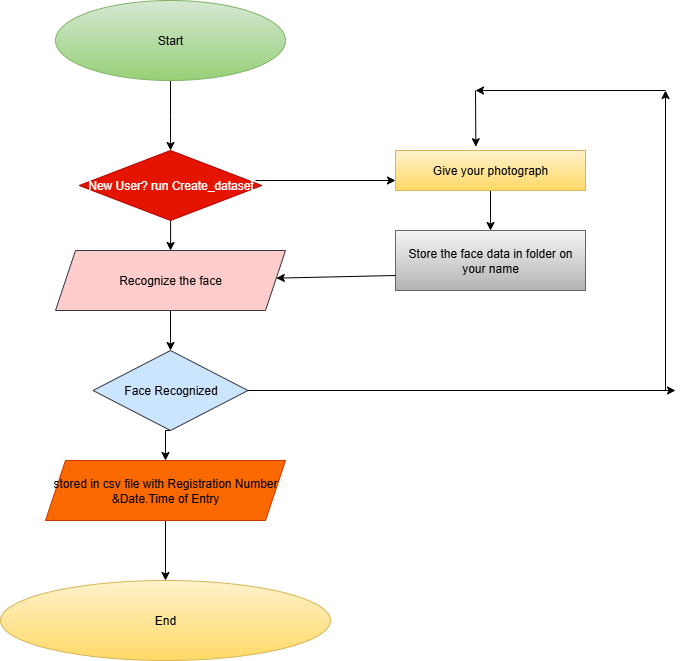

The diagram above was exported from draw.io. Its source (the exported page's mxGraphModel, read from the mxfile embedded in the PNG):
<mxGraphModel dx="1042" dy="562" grid="1" gridSize="10" guides="1" tooltips="1" connect="1" arrows="1" fold="1" page="1" pageScale="1" pageWidth="850" pageHeight="1100" math="0" shadow="0">
  <root>
    <mxCell id="0" />
    <mxCell id="1" parent="0" />
    <mxCell id="3x0p9Zh29sXZxwM6q_Ao-5" style="edgeStyle=orthogonalEdgeStyle;rounded=0;orthogonalLoop=1;jettySize=auto;html=1;exitX=0.5;exitY=1;exitDx=0;exitDy=0;" edge="1" parent="1" source="3x0p9Zh29sXZxwM6q_Ao-3">
      <mxGeometry relative="1" as="geometry">
        <mxPoint x="375" y="380" as="targetPoint" />
      </mxGeometry>
    </mxCell>
    <mxCell id="3x0p9Zh29sXZxwM6q_Ao-3" value="Start" style="ellipse;whiteSpace=wrap;html=1;fillColor=#d5e8d4;strokeColor=#82b366;gradientColor=#97d077;" vertex="1" parent="1">
      <mxGeometry x="260" y="230" width="230" height="80" as="geometry" />
    </mxCell>
    <mxCell id="3x0p9Zh29sXZxwM6q_Ao-14" style="edgeStyle=orthogonalEdgeStyle;rounded=0;orthogonalLoop=1;jettySize=auto;html=1;entryX=0.5;entryY=0;entryDx=0;entryDy=0;" edge="1" parent="1" source="3x0p9Zh29sXZxwM6q_Ao-6" target="3x0p9Zh29sXZxwM6q_Ao-12">
      <mxGeometry relative="1" as="geometry" />
    </mxCell>
    <mxCell id="3x0p9Zh29sXZxwM6q_Ao-6" value="New User? run Create_dataset" style="rhombus;whiteSpace=wrap;html=1;fillColor=#e51400;fontColor=#ffffff;strokeColor=#B20000;" vertex="1" parent="1">
      <mxGeometry x="283.75" y="380" width="182.5" height="70" as="geometry" />
    </mxCell>
    <mxCell id="3x0p9Zh29sXZxwM6q_Ao-15" style="edgeStyle=orthogonalEdgeStyle;rounded=0;orthogonalLoop=1;jettySize=auto;html=1;" edge="1" parent="1" source="3x0p9Zh29sXZxwM6q_Ao-12" target="3x0p9Zh29sXZxwM6q_Ao-16">
      <mxGeometry relative="1" as="geometry">
        <mxPoint x="375" y="580" as="targetPoint" />
      </mxGeometry>
    </mxCell>
    <mxCell id="3x0p9Zh29sXZxwM6q_Ao-12" value="Recognize the face" style="shape=parallelogram;perimeter=parallelogramPerimeter;whiteSpace=wrap;html=1;fixedSize=1;fillColor=#ffcccc;strokeColor=#36393d;" vertex="1" parent="1">
      <mxGeometry x="260" y="480" width="230" height="60" as="geometry" />
    </mxCell>
    <mxCell id="3x0p9Zh29sXZxwM6q_Ao-22" style="edgeStyle=orthogonalEdgeStyle;rounded=0;orthogonalLoop=1;jettySize=auto;html=1;exitX=0.5;exitY=1;exitDx=0;exitDy=0;entryX=0.5;entryY=0;entryDx=0;entryDy=0;" edge="1" parent="1" source="3x0p9Zh29sXZxwM6q_Ao-16" target="3x0p9Zh29sXZxwM6q_Ao-18">
      <mxGeometry relative="1" as="geometry" />
    </mxCell>
    <mxCell id="3x0p9Zh29sXZxwM6q_Ao-16" value="Face Recognized" style="rhombus;whiteSpace=wrap;html=1;fillColor=#cce5ff;strokeColor=#36393d;" vertex="1" parent="1">
      <mxGeometry x="297.5" y="580" width="155" height="80" as="geometry" />
    </mxCell>
    <mxCell id="3x0p9Zh29sXZxwM6q_Ao-23" style="edgeStyle=orthogonalEdgeStyle;rounded=0;orthogonalLoop=1;jettySize=auto;html=1;exitX=0.5;exitY=1;exitDx=0;exitDy=0;" edge="1" parent="1" source="3x0p9Zh29sXZxwM6q_Ao-18" target="3x0p9Zh29sXZxwM6q_Ao-24">
      <mxGeometry relative="1" as="geometry">
        <mxPoint x="370" y="790" as="targetPoint" />
      </mxGeometry>
    </mxCell>
    <mxCell id="3x0p9Zh29sXZxwM6q_Ao-18" value="stored in csv file with Registration Number &amp;amp;Date.Time of Entry" style="shape=parallelogram;perimeter=parallelogramPerimeter;whiteSpace=wrap;html=1;fixedSize=1;fillColor=#fa6800;strokeColor=#C73500;fontColor=#000000;" vertex="1" parent="1">
      <mxGeometry x="250" y="690" width="240" height="60" as="geometry" />
    </mxCell>
    <mxCell id="3x0p9Zh29sXZxwM6q_Ao-24" value="End" style="ellipse;whiteSpace=wrap;html=1;fillColor=#fff2cc;gradientColor=#ffd966;strokeColor=#d6b656;" vertex="1" parent="1">
      <mxGeometry x="205" y="810" width="330" height="80" as="geometry" />
    </mxCell>
    <mxCell id="3x0p9Zh29sXZxwM6q_Ao-31" style="edgeStyle=orthogonalEdgeStyle;rounded=0;orthogonalLoop=1;jettySize=auto;html=1;exitX=0.5;exitY=1;exitDx=0;exitDy=0;" edge="1" parent="1" source="3x0p9Zh29sXZxwM6q_Ao-28" target="3x0p9Zh29sXZxwM6q_Ao-32">
      <mxGeometry relative="1" as="geometry">
        <mxPoint x="690" y="450" as="targetPoint" />
      </mxGeometry>
    </mxCell>
    <mxCell id="3x0p9Zh29sXZxwM6q_Ao-28" value="Give your photograph" style="rounded=0;whiteSpace=wrap;html=1;fillColor=#fff2cc;gradientColor=#ffd966;strokeColor=#d6b656;" vertex="1" parent="1">
      <mxGeometry x="600" y="380" width="190" height="40" as="geometry" />
    </mxCell>
    <mxCell id="3x0p9Zh29sXZxwM6q_Ao-32" value="Store the face data in folder on your name" style="rounded=0;whiteSpace=wrap;html=1;fillColor=#f5f5f5;gradientColor=#b3b3b3;strokeColor=#666666;" vertex="1" parent="1">
      <mxGeometry x="600" y="460" width="190" height="60" as="geometry" />
    </mxCell>
    <mxCell id="3x0p9Zh29sXZxwM6q_Ao-36" value="" style="endArrow=classic;html=1;rounded=0;" edge="1" parent="1">
      <mxGeometry width="50" height="50" relative="1" as="geometry">
        <mxPoint x="452.5" y="620" as="sourcePoint" />
        <mxPoint x="880" y="620" as="targetPoint" />
      </mxGeometry>
    </mxCell>
    <mxCell id="3x0p9Zh29sXZxwM6q_Ao-37" value="" style="endArrow=classic;html=1;rounded=0;" edge="1" parent="1">
      <mxGeometry width="50" height="50" relative="1" as="geometry">
        <mxPoint x="870" y="620" as="sourcePoint" />
        <mxPoint x="870" y="320" as="targetPoint" />
      </mxGeometry>
    </mxCell>
    <mxCell id="3x0p9Zh29sXZxwM6q_Ao-38" value="" style="endArrow=classic;html=1;rounded=0;" edge="1" parent="1">
      <mxGeometry width="50" height="50" relative="1" as="geometry">
        <mxPoint x="870" y="320" as="sourcePoint" />
        <mxPoint x="680" y="320" as="targetPoint" />
      </mxGeometry>
    </mxCell>
    <mxCell id="3x0p9Zh29sXZxwM6q_Ao-39" value="" style="endArrow=classic;html=1;rounded=0;entryX=0.423;entryY=-0.095;entryDx=0;entryDy=0;entryPerimeter=0;" edge="1" parent="1" target="3x0p9Zh29sXZxwM6q_Ao-28">
      <mxGeometry width="50" height="50" relative="1" as="geometry">
        <mxPoint x="680" y="320" as="sourcePoint" />
        <mxPoint x="680" y="330" as="targetPoint" />
      </mxGeometry>
    </mxCell>
    <mxCell id="3x0p9Zh29sXZxwM6q_Ao-43" value="" style="endArrow=classic;html=1;rounded=0;entryX=0;entryY=0.75;entryDx=0;entryDy=0;" edge="1" parent="1" target="3x0p9Zh29sXZxwM6q_Ao-28">
      <mxGeometry width="50" height="50" relative="1" as="geometry">
        <mxPoint x="460" y="410" as="sourcePoint" />
        <mxPoint x="502.5" y="375" as="targetPoint" />
      </mxGeometry>
    </mxCell>
    <mxCell id="3x0p9Zh29sXZxwM6q_Ao-44" value="" style="endArrow=classic;html=1;rounded=0;exitX=0;exitY=0.75;exitDx=0;exitDy=0;" edge="1" parent="1" source="3x0p9Zh29sXZxwM6q_Ao-32" target="3x0p9Zh29sXZxwM6q_Ao-12">
      <mxGeometry width="50" height="50" relative="1" as="geometry">
        <mxPoint x="590" y="510" as="sourcePoint" />
        <mxPoint x="590" y="500" as="targetPoint" />
      </mxGeometry>
    </mxCell>
  </root>
</mxGraphModel>